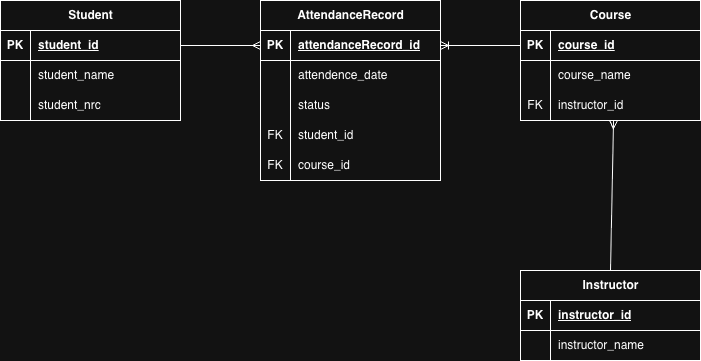

The diagram above was exported from draw.io. Its source (the exported page's mxGraphModel, read from the mxfile embedded in the PNG):
<mxGraphModel dx="946" dy="594" grid="1" gridSize="10" guides="1" tooltips="1" connect="1" arrows="1" fold="1" page="1" pageScale="1" pageWidth="850" pageHeight="1100" math="0" shadow="0">
  <root>
    <mxCell id="0" />
    <mxCell id="1" parent="0" />
    <mxCell id="tAto8fU-KhyHyD5lsQhV-1" value="Instructor" style="shape=table;startSize=30;container=1;collapsible=1;childLayout=tableLayout;fixedRows=1;rowLines=0;fontStyle=1;align=center;resizeLast=1;html=1;" parent="1" vertex="1">
      <mxGeometry x="580" y="420" width="180" height="90" as="geometry" />
    </mxCell>
    <mxCell id="tAto8fU-KhyHyD5lsQhV-2" value="" style="shape=tableRow;horizontal=0;startSize=0;swimlaneHead=0;swimlaneBody=0;fillColor=none;collapsible=0;dropTarget=0;points=[[0,0.5],[1,0.5]];portConstraint=eastwest;top=0;left=0;right=0;bottom=1;" parent="tAto8fU-KhyHyD5lsQhV-1" vertex="1">
      <mxGeometry y="30" width="180" height="30" as="geometry" />
    </mxCell>
    <mxCell id="tAto8fU-KhyHyD5lsQhV-3" value="PK" style="shape=partialRectangle;connectable=0;fillColor=none;top=0;left=0;bottom=0;right=0;fontStyle=1;overflow=hidden;whiteSpace=wrap;html=1;" parent="tAto8fU-KhyHyD5lsQhV-2" vertex="1">
      <mxGeometry width="30" height="30" as="geometry">
        <mxRectangle width="30" height="30" as="alternateBounds" />
      </mxGeometry>
    </mxCell>
    <mxCell id="tAto8fU-KhyHyD5lsQhV-4" value="instructor_id" style="shape=partialRectangle;connectable=0;fillColor=none;top=0;left=0;bottom=0;right=0;align=left;spacingLeft=6;fontStyle=5;overflow=hidden;whiteSpace=wrap;html=1;" parent="tAto8fU-KhyHyD5lsQhV-2" vertex="1">
      <mxGeometry x="30" width="150" height="30" as="geometry">
        <mxRectangle width="150" height="30" as="alternateBounds" />
      </mxGeometry>
    </mxCell>
    <mxCell id="tAto8fU-KhyHyD5lsQhV-5" value="" style="shape=tableRow;horizontal=0;startSize=0;swimlaneHead=0;swimlaneBody=0;fillColor=none;collapsible=0;dropTarget=0;points=[[0,0.5],[1,0.5]];portConstraint=eastwest;top=0;left=0;right=0;bottom=0;" parent="tAto8fU-KhyHyD5lsQhV-1" vertex="1">
      <mxGeometry y="60" width="180" height="30" as="geometry" />
    </mxCell>
    <mxCell id="tAto8fU-KhyHyD5lsQhV-6" value="" style="shape=partialRectangle;connectable=0;fillColor=none;top=0;left=0;bottom=0;right=0;editable=1;overflow=hidden;whiteSpace=wrap;html=1;" parent="tAto8fU-KhyHyD5lsQhV-5" vertex="1">
      <mxGeometry width="30" height="30" as="geometry">
        <mxRectangle width="30" height="30" as="alternateBounds" />
      </mxGeometry>
    </mxCell>
    <mxCell id="tAto8fU-KhyHyD5lsQhV-7" value="instructor_name" style="shape=partialRectangle;connectable=0;fillColor=none;top=0;left=0;bottom=0;right=0;align=left;spacingLeft=6;overflow=hidden;whiteSpace=wrap;html=1;" parent="tAto8fU-KhyHyD5lsQhV-5" vertex="1">
      <mxGeometry x="30" width="150" height="30" as="geometry">
        <mxRectangle width="150" height="30" as="alternateBounds" />
      </mxGeometry>
    </mxCell>
    <mxCell id="tAto8fU-KhyHyD5lsQhV-8" value="Student" style="shape=table;startSize=30;container=1;collapsible=1;childLayout=tableLayout;fixedRows=1;rowLines=0;fontStyle=1;align=center;resizeLast=1;html=1;" parent="1" vertex="1">
      <mxGeometry x="60" y="150" width="180" height="120" as="geometry" />
    </mxCell>
    <mxCell id="tAto8fU-KhyHyD5lsQhV-9" value="" style="shape=tableRow;horizontal=0;startSize=0;swimlaneHead=0;swimlaneBody=0;fillColor=none;collapsible=0;dropTarget=0;points=[[0,0.5],[1,0.5]];portConstraint=eastwest;top=0;left=0;right=0;bottom=1;" parent="tAto8fU-KhyHyD5lsQhV-8" vertex="1">
      <mxGeometry y="30" width="180" height="30" as="geometry" />
    </mxCell>
    <mxCell id="tAto8fU-KhyHyD5lsQhV-10" value="PK" style="shape=partialRectangle;connectable=0;fillColor=none;top=0;left=0;bottom=0;right=0;fontStyle=1;overflow=hidden;whiteSpace=wrap;html=1;" parent="tAto8fU-KhyHyD5lsQhV-9" vertex="1">
      <mxGeometry width="30" height="30" as="geometry">
        <mxRectangle width="30" height="30" as="alternateBounds" />
      </mxGeometry>
    </mxCell>
    <mxCell id="tAto8fU-KhyHyD5lsQhV-11" value="student_id" style="shape=partialRectangle;connectable=0;fillColor=none;top=0;left=0;bottom=0;right=0;align=left;spacingLeft=6;fontStyle=5;overflow=hidden;whiteSpace=wrap;html=1;" parent="tAto8fU-KhyHyD5lsQhV-9" vertex="1">
      <mxGeometry x="30" width="150" height="30" as="geometry">
        <mxRectangle width="150" height="30" as="alternateBounds" />
      </mxGeometry>
    </mxCell>
    <mxCell id="tAto8fU-KhyHyD5lsQhV-12" value="" style="shape=tableRow;horizontal=0;startSize=0;swimlaneHead=0;swimlaneBody=0;fillColor=none;collapsible=0;dropTarget=0;points=[[0,0.5],[1,0.5]];portConstraint=eastwest;top=0;left=0;right=0;bottom=0;" parent="tAto8fU-KhyHyD5lsQhV-8" vertex="1">
      <mxGeometry y="60" width="180" height="30" as="geometry" />
    </mxCell>
    <mxCell id="tAto8fU-KhyHyD5lsQhV-13" value="" style="shape=partialRectangle;connectable=0;fillColor=none;top=0;left=0;bottom=0;right=0;editable=1;overflow=hidden;whiteSpace=wrap;html=1;" parent="tAto8fU-KhyHyD5lsQhV-12" vertex="1">
      <mxGeometry width="30" height="30" as="geometry">
        <mxRectangle width="30" height="30" as="alternateBounds" />
      </mxGeometry>
    </mxCell>
    <mxCell id="tAto8fU-KhyHyD5lsQhV-14" value="student_name" style="shape=partialRectangle;connectable=0;fillColor=none;top=0;left=0;bottom=0;right=0;align=left;spacingLeft=6;overflow=hidden;whiteSpace=wrap;html=1;" parent="tAto8fU-KhyHyD5lsQhV-12" vertex="1">
      <mxGeometry x="30" width="150" height="30" as="geometry">
        <mxRectangle width="150" height="30" as="alternateBounds" />
      </mxGeometry>
    </mxCell>
    <mxCell id="tAto8fU-KhyHyD5lsQhV-15" value="" style="shape=tableRow;horizontal=0;startSize=0;swimlaneHead=0;swimlaneBody=0;fillColor=none;collapsible=0;dropTarget=0;points=[[0,0.5],[1,0.5]];portConstraint=eastwest;top=0;left=0;right=0;bottom=0;" parent="tAto8fU-KhyHyD5lsQhV-8" vertex="1">
      <mxGeometry y="90" width="180" height="30" as="geometry" />
    </mxCell>
    <mxCell id="tAto8fU-KhyHyD5lsQhV-16" value="" style="shape=partialRectangle;connectable=0;fillColor=none;top=0;left=0;bottom=0;right=0;editable=1;overflow=hidden;whiteSpace=wrap;html=1;" parent="tAto8fU-KhyHyD5lsQhV-15" vertex="1">
      <mxGeometry width="30" height="30" as="geometry">
        <mxRectangle width="30" height="30" as="alternateBounds" />
      </mxGeometry>
    </mxCell>
    <mxCell id="tAto8fU-KhyHyD5lsQhV-17" value="student_nrc" style="shape=partialRectangle;connectable=0;fillColor=none;top=0;left=0;bottom=0;right=0;align=left;spacingLeft=6;overflow=hidden;whiteSpace=wrap;html=1;" parent="tAto8fU-KhyHyD5lsQhV-15" vertex="1">
      <mxGeometry x="30" width="150" height="30" as="geometry">
        <mxRectangle width="150" height="30" as="alternateBounds" />
      </mxGeometry>
    </mxCell>
    <mxCell id="tAto8fU-KhyHyD5lsQhV-18" value="AttendanceRecord" style="shape=table;startSize=30;container=1;collapsible=1;childLayout=tableLayout;fixedRows=1;rowLines=0;fontStyle=1;align=center;resizeLast=1;html=1;" parent="1" vertex="1">
      <mxGeometry x="320" y="150" width="180" height="180" as="geometry" />
    </mxCell>
    <mxCell id="tAto8fU-KhyHyD5lsQhV-19" value="" style="shape=tableRow;horizontal=0;startSize=0;swimlaneHead=0;swimlaneBody=0;fillColor=none;collapsible=0;dropTarget=0;points=[[0,0.5],[1,0.5]];portConstraint=eastwest;top=0;left=0;right=0;bottom=1;" parent="tAto8fU-KhyHyD5lsQhV-18" vertex="1">
      <mxGeometry y="30" width="180" height="30" as="geometry" />
    </mxCell>
    <mxCell id="tAto8fU-KhyHyD5lsQhV-20" value="PK" style="shape=partialRectangle;connectable=0;fillColor=none;top=0;left=0;bottom=0;right=0;fontStyle=1;overflow=hidden;whiteSpace=wrap;html=1;" parent="tAto8fU-KhyHyD5lsQhV-19" vertex="1">
      <mxGeometry width="30" height="30" as="geometry">
        <mxRectangle width="30" height="30" as="alternateBounds" />
      </mxGeometry>
    </mxCell>
    <mxCell id="tAto8fU-KhyHyD5lsQhV-21" value="attendanceRecord_id" style="shape=partialRectangle;connectable=0;fillColor=none;top=0;left=0;bottom=0;right=0;align=left;spacingLeft=6;fontStyle=5;overflow=hidden;whiteSpace=wrap;html=1;" parent="tAto8fU-KhyHyD5lsQhV-19" vertex="1">
      <mxGeometry x="30" width="150" height="30" as="geometry">
        <mxRectangle width="150" height="30" as="alternateBounds" />
      </mxGeometry>
    </mxCell>
    <mxCell id="tAto8fU-KhyHyD5lsQhV-22" value="" style="shape=tableRow;horizontal=0;startSize=0;swimlaneHead=0;swimlaneBody=0;fillColor=none;collapsible=0;dropTarget=0;points=[[0,0.5],[1,0.5]];portConstraint=eastwest;top=0;left=0;right=0;bottom=0;" parent="tAto8fU-KhyHyD5lsQhV-18" vertex="1">
      <mxGeometry y="60" width="180" height="30" as="geometry" />
    </mxCell>
    <mxCell id="tAto8fU-KhyHyD5lsQhV-23" value="" style="shape=partialRectangle;connectable=0;fillColor=none;top=0;left=0;bottom=0;right=0;editable=1;overflow=hidden;whiteSpace=wrap;html=1;" parent="tAto8fU-KhyHyD5lsQhV-22" vertex="1">
      <mxGeometry width="30" height="30" as="geometry">
        <mxRectangle width="30" height="30" as="alternateBounds" />
      </mxGeometry>
    </mxCell>
    <mxCell id="tAto8fU-KhyHyD5lsQhV-24" value="attendence_date" style="shape=partialRectangle;connectable=0;fillColor=none;top=0;left=0;bottom=0;right=0;align=left;spacingLeft=6;overflow=hidden;whiteSpace=wrap;html=1;" parent="tAto8fU-KhyHyD5lsQhV-22" vertex="1">
      <mxGeometry x="30" width="150" height="30" as="geometry">
        <mxRectangle width="150" height="30" as="alternateBounds" />
      </mxGeometry>
    </mxCell>
    <mxCell id="tAto8fU-KhyHyD5lsQhV-25" value="" style="shape=tableRow;horizontal=0;startSize=0;swimlaneHead=0;swimlaneBody=0;fillColor=none;collapsible=0;dropTarget=0;points=[[0,0.5],[1,0.5]];portConstraint=eastwest;top=0;left=0;right=0;bottom=0;" parent="tAto8fU-KhyHyD5lsQhV-18" vertex="1">
      <mxGeometry y="90" width="180" height="30" as="geometry" />
    </mxCell>
    <mxCell id="tAto8fU-KhyHyD5lsQhV-26" value="" style="shape=partialRectangle;connectable=0;fillColor=none;top=0;left=0;bottom=0;right=0;editable=1;overflow=hidden;whiteSpace=wrap;html=1;" parent="tAto8fU-KhyHyD5lsQhV-25" vertex="1">
      <mxGeometry width="30" height="30" as="geometry">
        <mxRectangle width="30" height="30" as="alternateBounds" />
      </mxGeometry>
    </mxCell>
    <mxCell id="tAto8fU-KhyHyD5lsQhV-27" value="status" style="shape=partialRectangle;connectable=0;fillColor=none;top=0;left=0;bottom=0;right=0;align=left;spacingLeft=6;overflow=hidden;whiteSpace=wrap;html=1;" parent="tAto8fU-KhyHyD5lsQhV-25" vertex="1">
      <mxGeometry x="30" width="150" height="30" as="geometry">
        <mxRectangle width="150" height="30" as="alternateBounds" />
      </mxGeometry>
    </mxCell>
    <mxCell id="tAto8fU-KhyHyD5lsQhV-28" value="" style="shape=tableRow;horizontal=0;startSize=0;swimlaneHead=0;swimlaneBody=0;fillColor=none;collapsible=0;dropTarget=0;points=[[0,0.5],[1,0.5]];portConstraint=eastwest;top=0;left=0;right=0;bottom=0;" parent="tAto8fU-KhyHyD5lsQhV-18" vertex="1">
      <mxGeometry y="120" width="180" height="30" as="geometry" />
    </mxCell>
    <mxCell id="tAto8fU-KhyHyD5lsQhV-29" value="FK" style="shape=partialRectangle;connectable=0;fillColor=none;top=0;left=0;bottom=0;right=0;editable=1;overflow=hidden;whiteSpace=wrap;html=1;" parent="tAto8fU-KhyHyD5lsQhV-28" vertex="1">
      <mxGeometry width="30" height="30" as="geometry">
        <mxRectangle width="30" height="30" as="alternateBounds" />
      </mxGeometry>
    </mxCell>
    <mxCell id="tAto8fU-KhyHyD5lsQhV-30" value="student_id" style="shape=partialRectangle;connectable=0;fillColor=none;top=0;left=0;bottom=0;right=0;align=left;spacingLeft=6;overflow=hidden;whiteSpace=wrap;html=1;" parent="tAto8fU-KhyHyD5lsQhV-28" vertex="1">
      <mxGeometry x="30" width="150" height="30" as="geometry">
        <mxRectangle width="150" height="30" as="alternateBounds" />
      </mxGeometry>
    </mxCell>
    <mxCell id="tAto8fU-KhyHyD5lsQhV-31" value="" style="shape=tableRow;horizontal=0;startSize=0;swimlaneHead=0;swimlaneBody=0;fillColor=none;collapsible=0;dropTarget=0;points=[[0,0.5],[1,0.5]];portConstraint=eastwest;top=0;left=0;right=0;bottom=0;" parent="tAto8fU-KhyHyD5lsQhV-18" vertex="1">
      <mxGeometry y="150" width="180" height="30" as="geometry" />
    </mxCell>
    <mxCell id="tAto8fU-KhyHyD5lsQhV-32" value="FK" style="shape=partialRectangle;connectable=0;fillColor=none;top=0;left=0;bottom=0;right=0;editable=1;overflow=hidden;whiteSpace=wrap;html=1;" parent="tAto8fU-KhyHyD5lsQhV-31" vertex="1">
      <mxGeometry width="30" height="30" as="geometry">
        <mxRectangle width="30" height="30" as="alternateBounds" />
      </mxGeometry>
    </mxCell>
    <mxCell id="tAto8fU-KhyHyD5lsQhV-33" value="course_id" style="shape=partialRectangle;connectable=0;fillColor=none;top=0;left=0;bottom=0;right=0;align=left;spacingLeft=6;overflow=hidden;whiteSpace=wrap;html=1;" parent="tAto8fU-KhyHyD5lsQhV-31" vertex="1">
      <mxGeometry x="30" width="150" height="30" as="geometry">
        <mxRectangle width="150" height="30" as="alternateBounds" />
      </mxGeometry>
    </mxCell>
    <mxCell id="tAto8fU-KhyHyD5lsQhV-34" value="Course" style="shape=table;startSize=30;container=1;collapsible=1;childLayout=tableLayout;fixedRows=1;rowLines=0;fontStyle=1;align=center;resizeLast=1;html=1;" parent="1" vertex="1">
      <mxGeometry x="580" y="150" width="180" height="120" as="geometry" />
    </mxCell>
    <mxCell id="tAto8fU-KhyHyD5lsQhV-35" value="" style="shape=tableRow;horizontal=0;startSize=0;swimlaneHead=0;swimlaneBody=0;fillColor=none;collapsible=0;dropTarget=0;points=[[0,0.5],[1,0.5]];portConstraint=eastwest;top=0;left=0;right=0;bottom=1;" parent="tAto8fU-KhyHyD5lsQhV-34" vertex="1">
      <mxGeometry y="30" width="180" height="30" as="geometry" />
    </mxCell>
    <mxCell id="tAto8fU-KhyHyD5lsQhV-36" value="PK" style="shape=partialRectangle;connectable=0;fillColor=none;top=0;left=0;bottom=0;right=0;fontStyle=1;overflow=hidden;whiteSpace=wrap;html=1;" parent="tAto8fU-KhyHyD5lsQhV-35" vertex="1">
      <mxGeometry width="30" height="30" as="geometry">
        <mxRectangle width="30" height="30" as="alternateBounds" />
      </mxGeometry>
    </mxCell>
    <mxCell id="tAto8fU-KhyHyD5lsQhV-37" value="course_id" style="shape=partialRectangle;connectable=0;fillColor=none;top=0;left=0;bottom=0;right=0;align=left;spacingLeft=6;fontStyle=5;overflow=hidden;whiteSpace=wrap;html=1;" parent="tAto8fU-KhyHyD5lsQhV-35" vertex="1">
      <mxGeometry x="30" width="150" height="30" as="geometry">
        <mxRectangle width="150" height="30" as="alternateBounds" />
      </mxGeometry>
    </mxCell>
    <mxCell id="tAto8fU-KhyHyD5lsQhV-38" value="" style="shape=tableRow;horizontal=0;startSize=0;swimlaneHead=0;swimlaneBody=0;fillColor=none;collapsible=0;dropTarget=0;points=[[0,0.5],[1,0.5]];portConstraint=eastwest;top=0;left=0;right=0;bottom=0;" parent="tAto8fU-KhyHyD5lsQhV-34" vertex="1">
      <mxGeometry y="60" width="180" height="30" as="geometry" />
    </mxCell>
    <mxCell id="tAto8fU-KhyHyD5lsQhV-39" value="" style="shape=partialRectangle;connectable=0;fillColor=none;top=0;left=0;bottom=0;right=0;editable=1;overflow=hidden;whiteSpace=wrap;html=1;" parent="tAto8fU-KhyHyD5lsQhV-38" vertex="1">
      <mxGeometry width="30" height="30" as="geometry">
        <mxRectangle width="30" height="30" as="alternateBounds" />
      </mxGeometry>
    </mxCell>
    <mxCell id="tAto8fU-KhyHyD5lsQhV-40" value="course_name" style="shape=partialRectangle;connectable=0;fillColor=none;top=0;left=0;bottom=0;right=0;align=left;spacingLeft=6;overflow=hidden;whiteSpace=wrap;html=1;" parent="tAto8fU-KhyHyD5lsQhV-38" vertex="1">
      <mxGeometry x="30" width="150" height="30" as="geometry">
        <mxRectangle width="150" height="30" as="alternateBounds" />
      </mxGeometry>
    </mxCell>
    <mxCell id="tAto8fU-KhyHyD5lsQhV-63" value="" style="shape=tableRow;horizontal=0;startSize=0;swimlaneHead=0;swimlaneBody=0;fillColor=none;collapsible=0;dropTarget=0;points=[[0,0.5],[1,0.5]];portConstraint=eastwest;top=0;left=0;right=0;bottom=0;" parent="tAto8fU-KhyHyD5lsQhV-34" vertex="1">
      <mxGeometry y="90" width="180" height="30" as="geometry" />
    </mxCell>
    <mxCell id="tAto8fU-KhyHyD5lsQhV-64" value="FK" style="shape=partialRectangle;connectable=0;fillColor=none;top=0;left=0;bottom=0;right=0;editable=1;overflow=hidden;whiteSpace=wrap;html=1;" parent="tAto8fU-KhyHyD5lsQhV-63" vertex="1">
      <mxGeometry width="30" height="30" as="geometry">
        <mxRectangle width="30" height="30" as="alternateBounds" />
      </mxGeometry>
    </mxCell>
    <mxCell id="tAto8fU-KhyHyD5lsQhV-65" value="instructor_id" style="shape=partialRectangle;connectable=0;fillColor=none;top=0;left=0;bottom=0;right=0;align=left;spacingLeft=6;overflow=hidden;whiteSpace=wrap;html=1;" parent="tAto8fU-KhyHyD5lsQhV-63" vertex="1">
      <mxGeometry x="30" width="150" height="30" as="geometry">
        <mxRectangle width="150" height="30" as="alternateBounds" />
      </mxGeometry>
    </mxCell>
    <mxCell id="tAto8fU-KhyHyD5lsQhV-66" value="" style="fontSize=12;html=1;endArrow=ERmany;rounded=0;exitX=1;exitY=0.5;exitDx=0;exitDy=0;entryX=0;entryY=0.5;entryDx=0;entryDy=0;" parent="1" source="tAto8fU-KhyHyD5lsQhV-9" target="tAto8fU-KhyHyD5lsQhV-19" edge="1">
      <mxGeometry width="100" height="100" relative="1" as="geometry">
        <mxPoint x="260" y="380" as="sourcePoint" />
        <mxPoint x="390" y="380" as="targetPoint" />
      </mxGeometry>
    </mxCell>
    <mxCell id="tAto8fU-KhyHyD5lsQhV-67" value="" style="fontSize=12;html=1;endArrow=ERoneToMany;rounded=0;entryX=1;entryY=0.5;entryDx=0;entryDy=0;exitX=0;exitY=0.5;exitDx=0;exitDy=0;" parent="1" source="tAto8fU-KhyHyD5lsQhV-35" target="tAto8fU-KhyHyD5lsQhV-19" edge="1">
      <mxGeometry width="100" height="100" relative="1" as="geometry">
        <mxPoint x="630" y="130" as="sourcePoint" />
        <mxPoint x="510" y="130" as="targetPoint" />
        <Array as="points" />
      </mxGeometry>
    </mxCell>
    <mxCell id="tAto8fU-KhyHyD5lsQhV-68" value="" style="fontSize=12;html=1;endArrow=ERmany;rounded=0;exitX=0.5;exitY=0;exitDx=0;exitDy=0;entryX=0.517;entryY=1;entryDx=0;entryDy=0;entryPerimeter=0;" parent="1" source="tAto8fU-KhyHyD5lsQhV-1" target="tAto8fU-KhyHyD5lsQhV-63" edge="1">
      <mxGeometry width="100" height="100" relative="1" as="geometry">
        <mxPoint x="410" y="470" as="sourcePoint" />
        <mxPoint x="680" y="300" as="targetPoint" />
      </mxGeometry>
    </mxCell>
  </root>
</mxGraphModel>